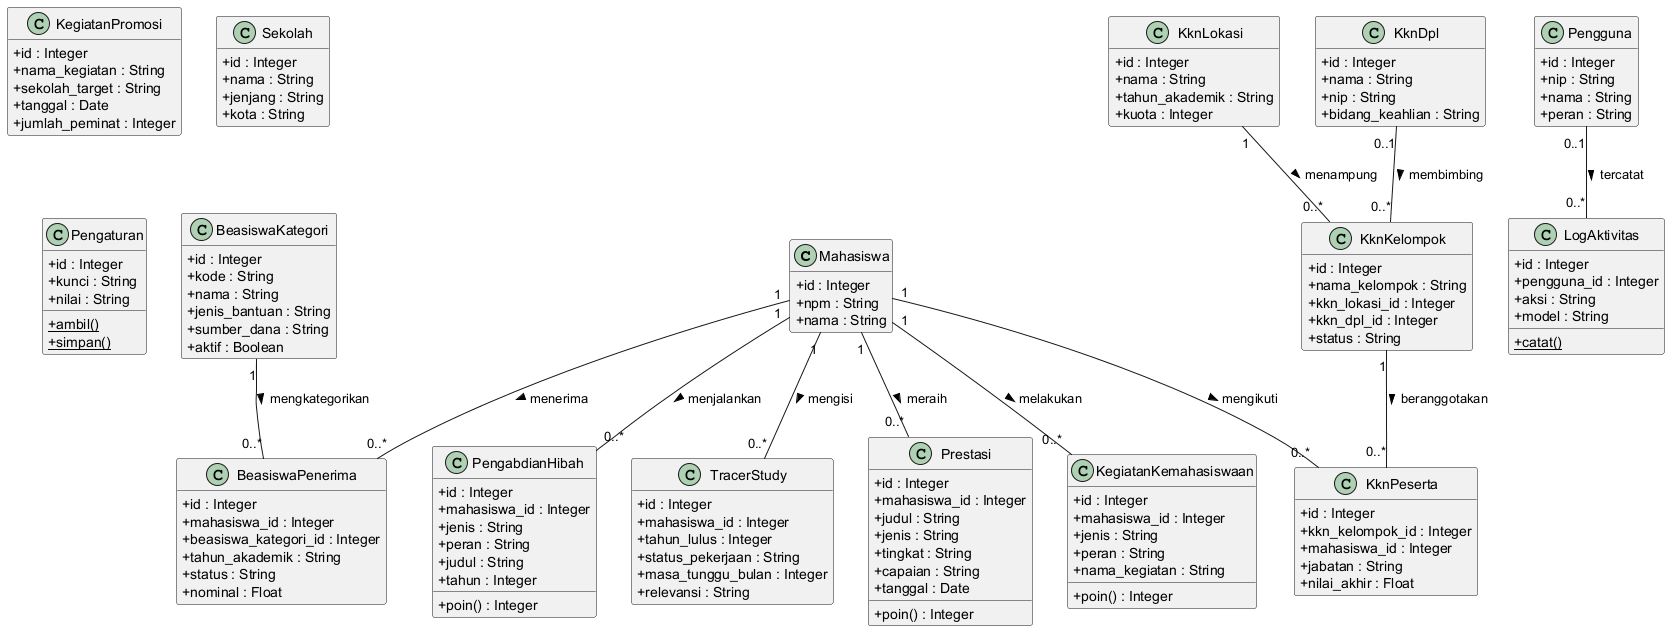

The diagram above was rendered by PlantUML. Its source (embedded in the PNG):
@startuml Class-Pendukung
skinparam backgroundColor #FFFFFF
skinparam classAttributeIconSize 0
hide empty members

class Mahasiswa {
  +id : Integer
  +npm : String
  +nama : String
}

class Pengguna {
  +id : Integer
  +nip : String
  +nama : String
  +peran : String
}

class Prestasi {
  +id : Integer
  +mahasiswa_id : Integer
  +judul : String
  +jenis : String
  +tingkat : String
  +capaian : String
  +tanggal : Date
  +poin() : Integer
}

class KegiatanKemahasiswaan {
  +id : Integer
  +mahasiswa_id : Integer
  +jenis : String
  +peran : String
  +nama_kegiatan : String
  +poin() : Integer
}

class PengabdianHibah {
  +id : Integer
  +mahasiswa_id : Integer
  +jenis : String
  +peran : String
  +judul : String
  +tahun : Integer
  +poin() : Integer
}

class TracerStudy {
  +id : Integer
  +mahasiswa_id : Integer
  +tahun_lulus : Integer
  +status_pekerjaan : String
  +masa_tunggu_bulan : Integer
  +relevansi : String
}

class BeasiswaKategori {
  +id : Integer
  +kode : String
  +nama : String
  +jenis_bantuan : String
  +sumber_dana : String
  +aktif : Boolean
}

class BeasiswaPenerima {
  +id : Integer
  +mahasiswa_id : Integer
  +beasiswa_kategori_id : Integer
  +tahun_akademik : String
  +status : String
  +nominal : Float
}

class KknLokasi {
  +id : Integer
  +nama : String
  +tahun_akademik : String
  +kuota : Integer
}

class KknDpl {
  +id : Integer
  +nama : String
  +nip : String
  +bidang_keahlian : String
}

class KknKelompok {
  +id : Integer
  +nama_kelompok : String
  +kkn_lokasi_id : Integer
  +kkn_dpl_id : Integer
  +status : String
}

class KknPeserta {
  +id : Integer
  +kkn_kelompok_id : Integer
  +mahasiswa_id : Integer
  +jabatan : String
  +nilai_akhir : Float
}

class KegiatanPromosi {
  +id : Integer
  +nama_kegiatan : String
  +sekolah_target : String
  +tanggal : Date
  +jumlah_peminat : Integer
}

class Sekolah {
  +id : Integer
  +nama : String
  +jenjang : String
  +kota : String
}

class LogAktivitas {
  +id : Integer
  +pengguna_id : Integer
  +aksi : String
  +model : String
  +{static} catat()
}

class Pengaturan {
  +id : Integer
  +kunci : String
  +nilai : String
  +{static} ambil()
  +{static} simpan()
}

Mahasiswa "1" -- "0..*" Prestasi : meraih >
Mahasiswa "1" -- "0..*" KegiatanKemahasiswaan : melakukan >
Mahasiswa "1" -- "0..*" PengabdianHibah : menjalankan >
Mahasiswa "1" -- "0..*" TracerStudy : mengisi >
Mahasiswa "1" -- "0..*" BeasiswaPenerima : menerima >
Mahasiswa "1" -- "0..*" KknPeserta : mengikuti >
BeasiswaKategori "1" -- "0..*" BeasiswaPenerima : mengkategorikan >
KknLokasi "1" -- "0..*" KknKelompok : menampung >
KknDpl "0..1" -- "0..*" KknKelompok : membimbing >
KknKelompok "1" -- "0..*" KknPeserta : beranggotakan >
Pengguna "0..1" -- "0..*" LogAktivitas : tercatat >
@enduml